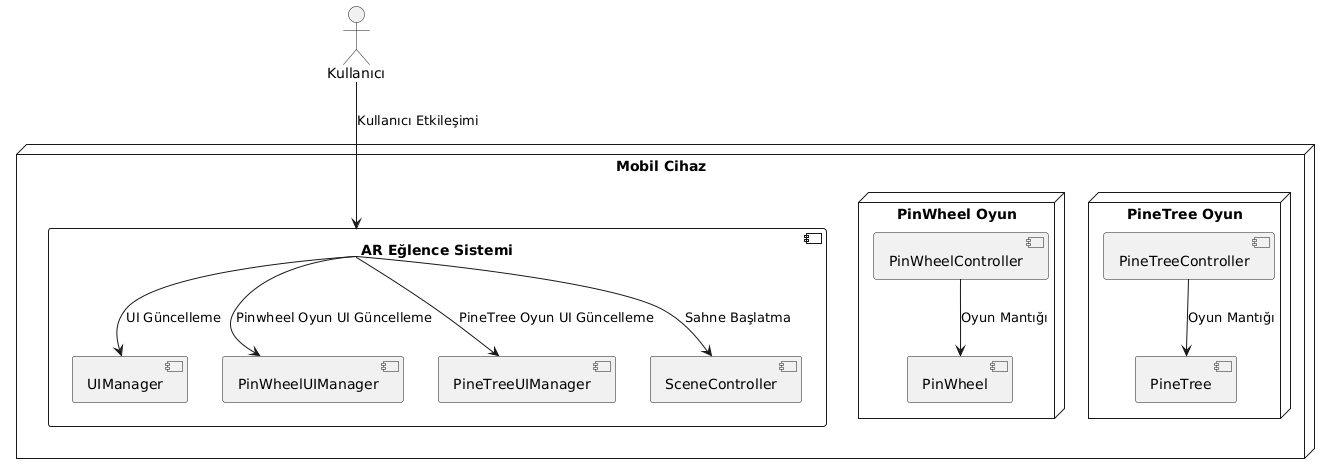

The diagram above was rendered by PlantUML. Its source (embedded in the PNG):
@startuml
actor "Kullanıcı" as User
node "Mobil Cihaz" {
    component "AR Eğlence Sistemi" {
        [UIManager]
        [PinWheelUIManager]
        [PineTreeUIManager]
        [SceneController]
    }

    node "PinWheel Oyun" {
        [PinWheel]
        [PinWheelController]
    }

    node "PineTree Oyun" {
        [PineTree]
        [PineTreeController]
    }

   
}

User --> "AR Eğlence Sistemi" : Kullanıcı Etkileşimi
"AR Eğlence Sistemi" --> [UIManager] : UI Güncelleme
"AR Eğlence Sistemi" --> [PinWheelUIManager] : Pinwheel Oyun UI Güncelleme
"AR Eğlence Sistemi" --> [PineTreeUIManager] : PineTree Oyun UI Güncelleme
[PinWheelController] --> [PinWheel] : Oyun Mantığı
[PineTreeController] --> [PineTree] : Oyun Mantığı
"AR Eğlence Sistemi" --> [SceneController] : Sahne Başlatma
@enduml